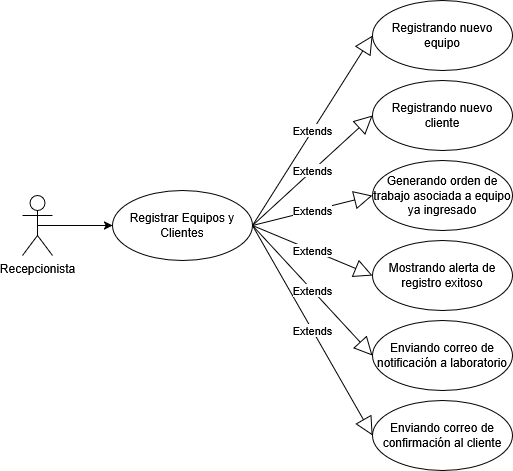

The diagram above was exported from draw.io. Its source (the exported page's mxGraphModel, read from the mxfile embedded in the PNG):
<mxGraphModel dx="584" dy="682" grid="1" gridSize="10" guides="1" tooltips="1" connect="1" arrows="1" fold="1" page="1" pageScale="1" pageWidth="827" pageHeight="1169" math="0" shadow="0">
  <root>
    <mxCell id="0" />
    <mxCell id="1" parent="0" />
    <mxCell id="xhxJ-erMx7XFRVzpnPpw-1" style="edgeStyle=orthogonalEdgeStyle;rounded=0;orthogonalLoop=1;jettySize=auto;html=1;exitX=0.5;exitY=0.5;exitDx=0;exitDy=0;exitPerimeter=0;entryX=0;entryY=0.5;entryDx=0;entryDy=0;" parent="1" source="xhxJ-erMx7XFRVzpnPpw-2" target="xhxJ-erMx7XFRVzpnPpw-3" edge="1">
      <mxGeometry relative="1" as="geometry" />
    </mxCell>
    <mxCell id="xhxJ-erMx7XFRVzpnPpw-2" value="Recepcionista" style="shape=umlActor;verticalLabelPosition=bottom;verticalAlign=top;html=1;" parent="1" vertex="1">
      <mxGeometry x="70" y="445" width="30" height="60" as="geometry" />
    </mxCell>
    <mxCell id="xhxJ-erMx7XFRVzpnPpw-3" value="Registrar Equipos y Clientes" style="ellipse;whiteSpace=wrap;html=1;" parent="1" vertex="1">
      <mxGeometry x="160" y="440" width="140" height="70" as="geometry" />
    </mxCell>
    <mxCell id="xhxJ-erMx7XFRVzpnPpw-4" value="Registrando nuevo equipo" style="ellipse;whiteSpace=wrap;html=1;" parent="1" vertex="1">
      <mxGeometry x="420" y="250" width="140" height="70" as="geometry" />
    </mxCell>
    <mxCell id="xhxJ-erMx7XFRVzpnPpw-5" value="Registrando nuevo cliente" style="ellipse;whiteSpace=wrap;html=1;" parent="1" vertex="1">
      <mxGeometry x="420" y="330" width="140" height="70" as="geometry" />
    </mxCell>
    <mxCell id="xhxJ-erMx7XFRVzpnPpw-6" value="Generando orden de trabajo asociada a equipo ya ingresado" style="ellipse;whiteSpace=wrap;html=1;" parent="1" vertex="1">
      <mxGeometry x="420" y="410" width="140" height="70" as="geometry" />
    </mxCell>
    <mxCell id="xhxJ-erMx7XFRVzpnPpw-8" value="Mostrando alerta de registro exitoso" style="ellipse;whiteSpace=wrap;html=1;" parent="1" vertex="1">
      <mxGeometry x="420" y="490" width="140" height="70" as="geometry" />
    </mxCell>
    <mxCell id="xhxJ-erMx7XFRVzpnPpw-9" value="Enviando correo de notificación a laboratorio" style="ellipse;whiteSpace=wrap;html=1;" parent="1" vertex="1">
      <mxGeometry x="420" y="570" width="140" height="70" as="geometry" />
    </mxCell>
    <mxCell id="xhxJ-erMx7XFRVzpnPpw-10" value="Enviando correo de confirmación al cliente" style="ellipse;whiteSpace=wrap;html=1;" parent="1" vertex="1">
      <mxGeometry x="420" y="650" width="140" height="70" as="geometry" />
    </mxCell>
    <mxCell id="xhxJ-erMx7XFRVzpnPpw-11" value="Extends" style="endArrow=block;endSize=16;endFill=0;html=1;rounded=0;exitX=1;exitY=0.5;exitDx=0;exitDy=0;entryX=0;entryY=0.5;entryDx=0;entryDy=0;" parent="1" source="xhxJ-erMx7XFRVzpnPpw-3" target="xhxJ-erMx7XFRVzpnPpw-4" edge="1">
      <mxGeometry width="160" relative="1" as="geometry">
        <mxPoint x="330" y="590" as="sourcePoint" />
        <mxPoint x="490" y="590" as="targetPoint" />
      </mxGeometry>
    </mxCell>
    <mxCell id="xhxJ-erMx7XFRVzpnPpw-12" value="Extends" style="endArrow=block;endSize=16;endFill=0;html=1;rounded=0;exitX=1;exitY=0.5;exitDx=0;exitDy=0;entryX=0;entryY=0.5;entryDx=0;entryDy=0;" parent="1" source="xhxJ-erMx7XFRVzpnPpw-3" target="xhxJ-erMx7XFRVzpnPpw-10" edge="1">
      <mxGeometry width="160" relative="1" as="geometry">
        <mxPoint x="120" y="130" as="sourcePoint" />
        <mxPoint x="280" y="130" as="targetPoint" />
      </mxGeometry>
    </mxCell>
    <mxCell id="xhxJ-erMx7XFRVzpnPpw-13" value="Extends" style="endArrow=block;endSize=16;endFill=0;html=1;rounded=0;exitX=1;exitY=0.5;exitDx=0;exitDy=0;entryX=0;entryY=0.5;entryDx=0;entryDy=0;" parent="1" source="xhxJ-erMx7XFRVzpnPpw-3" target="xhxJ-erMx7XFRVzpnPpw-9" edge="1">
      <mxGeometry width="160" relative="1" as="geometry">
        <mxPoint x="130" y="140" as="sourcePoint" />
        <mxPoint x="290" y="140" as="targetPoint" />
      </mxGeometry>
    </mxCell>
    <mxCell id="xhxJ-erMx7XFRVzpnPpw-14" value="Extends" style="endArrow=block;endSize=16;endFill=0;html=1;rounded=0;exitX=1;exitY=0.5;exitDx=0;exitDy=0;entryX=0;entryY=0.5;entryDx=0;entryDy=0;" parent="1" source="xhxJ-erMx7XFRVzpnPpw-3" target="xhxJ-erMx7XFRVzpnPpw-8" edge="1">
      <mxGeometry width="160" relative="1" as="geometry">
        <mxPoint x="140" y="150" as="sourcePoint" />
        <mxPoint x="300" y="150" as="targetPoint" />
      </mxGeometry>
    </mxCell>
    <mxCell id="xhxJ-erMx7XFRVzpnPpw-16" value="Extends" style="endArrow=block;endSize=16;endFill=0;html=1;rounded=0;exitX=1;exitY=0.5;exitDx=0;exitDy=0;entryX=0;entryY=0.5;entryDx=0;entryDy=0;" parent="1" source="xhxJ-erMx7XFRVzpnPpw-3" target="xhxJ-erMx7XFRVzpnPpw-6" edge="1">
      <mxGeometry width="160" relative="1" as="geometry">
        <mxPoint x="160" y="170" as="sourcePoint" />
        <mxPoint x="320" y="170" as="targetPoint" />
      </mxGeometry>
    </mxCell>
    <mxCell id="xhxJ-erMx7XFRVzpnPpw-17" value="Extends" style="endArrow=block;endSize=16;endFill=0;html=1;rounded=0;exitX=1;exitY=0.5;exitDx=0;exitDy=0;entryX=0;entryY=0.5;entryDx=0;entryDy=0;" parent="1" source="xhxJ-erMx7XFRVzpnPpw-3" target="xhxJ-erMx7XFRVzpnPpw-5" edge="1">
      <mxGeometry width="160" relative="1" as="geometry">
        <mxPoint x="170" y="200" as="sourcePoint" />
        <mxPoint x="330" y="200" as="targetPoint" />
      </mxGeometry>
    </mxCell>
  </root>
</mxGraphModel>